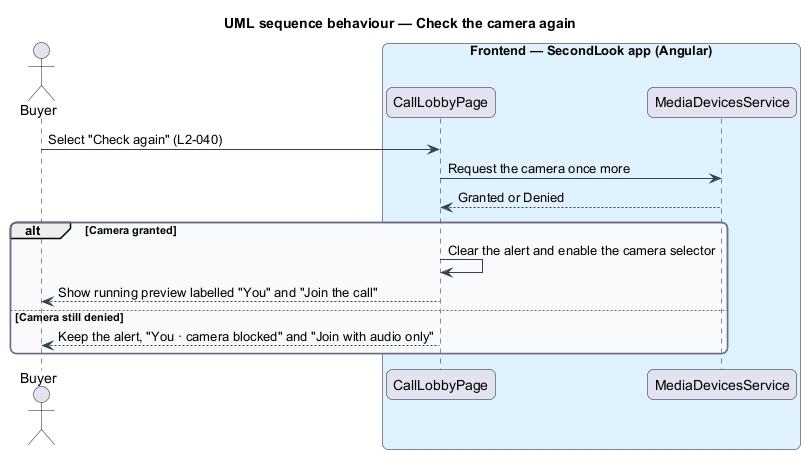

The diagram above was rendered by PlantUML. Its source (embedded in the PNG):
@startuml
title UML sequence behaviour — Check the camera again
skinparam backgroundColor #FFFFFF
skinparam shadowing false
skinparam roundcorner 12
skinparam defaultFontName Arial
skinparam ArrowColor #344054
skinparam rectangle {
  BorderColor #344054
  FontColor #101828
}
skinparam package {
  BorderColor #667085
  FontColor #101828
  BackgroundColor #F9FAFB
}
actor "Buyer" as actor
box "Frontend — SecondLook app (Angular)" #E0F2FE
  participant "CallLobbyPage" as page
  participant "MediaDevicesService" as media
end box
actor -> page : Select "Check again" (L2-040)
page -> media : Request the camera once more
media --> page : Granted or Denied
alt Camera granted
  page -> page : Clear the alert and enable the camera selector
  page --> actor : Show running preview labelled "You" and "Join the call"
else Camera still denied
  page --> actor : Keep the alert, "You · camera blocked" and "Join with audio only"
end
@enduml